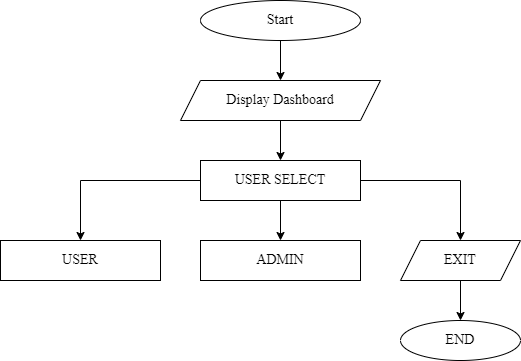

The diagram above was exported from draw.io. Its source (the exported page's mxGraphModel, read from the mxfile embedded in the PNG):
<mxGraphModel dx="1658" dy="820" grid="1" gridSize="10" guides="1" tooltips="1" connect="1" arrows="1" fold="1" page="1" pageScale="1" pageWidth="3300" pageHeight="4681" math="0" shadow="0">
  <root>
    <mxCell id="0" />
    <mxCell id="1" parent="0" />
    <mxCell id="7IPzDCqIoDp6Wx04VBee-3" style="edgeStyle=orthogonalEdgeStyle;rounded=0;orthogonalLoop=1;jettySize=auto;html=1;exitX=0.5;exitY=1;exitDx=0;exitDy=0;entryX=0.5;entryY=0;entryDx=0;entryDy=0;" edge="1" parent="1" source="80Q3dtCKqbabPvfY62a7-1" target="7IPzDCqIoDp6Wx04VBee-2">
      <mxGeometry relative="1" as="geometry" />
    </mxCell>
    <mxCell id="80Q3dtCKqbabPvfY62a7-1" value="Start" style="ellipse;whiteSpace=wrap;html=1;strokeWidth=1;fontSize=14;fontStyle=0;fontFamily=Times New Roman;horizontal=1;" parent="1" vertex="1">
      <mxGeometry x="360" y="160" width="160" height="40" as="geometry" />
    </mxCell>
    <mxCell id="7IPzDCqIoDp6Wx04VBee-5" style="edgeStyle=orthogonalEdgeStyle;rounded=0;orthogonalLoop=1;jettySize=auto;html=1;exitX=0.5;exitY=1;exitDx=0;exitDy=0;" edge="1" parent="1" source="7IPzDCqIoDp6Wx04VBee-2" target="7IPzDCqIoDp6Wx04VBee-4">
      <mxGeometry relative="1" as="geometry" />
    </mxCell>
    <mxCell id="7IPzDCqIoDp6Wx04VBee-2" value="Display Dashboard" style="shape=parallelogram;perimeter=parallelogramPerimeter;whiteSpace=wrap;html=1;fixedSize=1;strokeWidth=1;fontSize=14;fontStyle=0;fontFamily=Times New Roman;horizontal=1;" vertex="1" parent="1">
      <mxGeometry x="340" y="240" width="200" height="40" as="geometry" />
    </mxCell>
    <mxCell id="7IPzDCqIoDp6Wx04VBee-12" style="edgeStyle=orthogonalEdgeStyle;rounded=0;orthogonalLoop=1;jettySize=auto;html=1;exitX=0.5;exitY=1;exitDx=0;exitDy=0;" edge="1" parent="1" source="7IPzDCqIoDp6Wx04VBee-4" target="7IPzDCqIoDp6Wx04VBee-7">
      <mxGeometry relative="1" as="geometry" />
    </mxCell>
    <mxCell id="7IPzDCqIoDp6Wx04VBee-13" style="edgeStyle=orthogonalEdgeStyle;rounded=0;orthogonalLoop=1;jettySize=auto;html=1;exitX=0;exitY=0.5;exitDx=0;exitDy=0;" edge="1" parent="1" source="7IPzDCqIoDp6Wx04VBee-4" target="7IPzDCqIoDp6Wx04VBee-6">
      <mxGeometry relative="1" as="geometry" />
    </mxCell>
    <mxCell id="7IPzDCqIoDp6Wx04VBee-14" style="edgeStyle=orthogonalEdgeStyle;rounded=0;orthogonalLoop=1;jettySize=auto;html=1;exitX=1;exitY=0.5;exitDx=0;exitDy=0;entryX=0.5;entryY=0;entryDx=0;entryDy=0;" edge="1" parent="1" source="7IPzDCqIoDp6Wx04VBee-4" target="7IPzDCqIoDp6Wx04VBee-8">
      <mxGeometry relative="1" as="geometry" />
    </mxCell>
    <mxCell id="7IPzDCqIoDp6Wx04VBee-4" value="USER SELECT" style="rounded=0;whiteSpace=wrap;html=1;strokeWidth=1;fontSize=14;fontStyle=0;fontFamily=Times New Roman;horizontal=1;" vertex="1" parent="1">
      <mxGeometry x="360" y="320" width="160" height="40" as="geometry" />
    </mxCell>
    <mxCell id="7IPzDCqIoDp6Wx04VBee-6" value="USER" style="rounded=0;whiteSpace=wrap;html=1;strokeWidth=1;fontSize=14;fontStyle=0;fontFamily=Times New Roman;horizontal=1;" vertex="1" parent="1">
      <mxGeometry x="160" y="400" width="160" height="40" as="geometry" />
    </mxCell>
    <mxCell id="7IPzDCqIoDp6Wx04VBee-7" value="ADMIN" style="rounded=0;whiteSpace=wrap;html=1;strokeWidth=1;fontSize=14;fontStyle=0;fontFamily=Times New Roman;horizontal=1;" vertex="1" parent="1">
      <mxGeometry x="360" y="400" width="160" height="40" as="geometry" />
    </mxCell>
    <mxCell id="7IPzDCqIoDp6Wx04VBee-15" style="edgeStyle=orthogonalEdgeStyle;rounded=0;orthogonalLoop=1;jettySize=auto;html=1;exitX=0.5;exitY=1;exitDx=0;exitDy=0;entryX=0.5;entryY=0;entryDx=0;entryDy=0;" edge="1" parent="1" source="7IPzDCqIoDp6Wx04VBee-8" target="7IPzDCqIoDp6Wx04VBee-11">
      <mxGeometry relative="1" as="geometry" />
    </mxCell>
    <mxCell id="7IPzDCqIoDp6Wx04VBee-8" value="EXIT" style="shape=parallelogram;perimeter=parallelogramPerimeter;whiteSpace=wrap;html=1;fixedSize=1;fontSize=14;fontFamily=Times New Roman;rounded=0;strokeWidth=1;fontStyle=0;" vertex="1" parent="1">
      <mxGeometry x="560" y="400" width="120" height="40" as="geometry" />
    </mxCell>
    <mxCell id="7IPzDCqIoDp6Wx04VBee-11" value="END" style="ellipse;whiteSpace=wrap;html=1;strokeWidth=1;fontSize=14;fontStyle=0;fontFamily=Times New Roman;horizontal=1;" vertex="1" parent="1">
      <mxGeometry x="560" y="480" width="120" height="40" as="geometry" />
    </mxCell>
  </root>
</mxGraphModel>